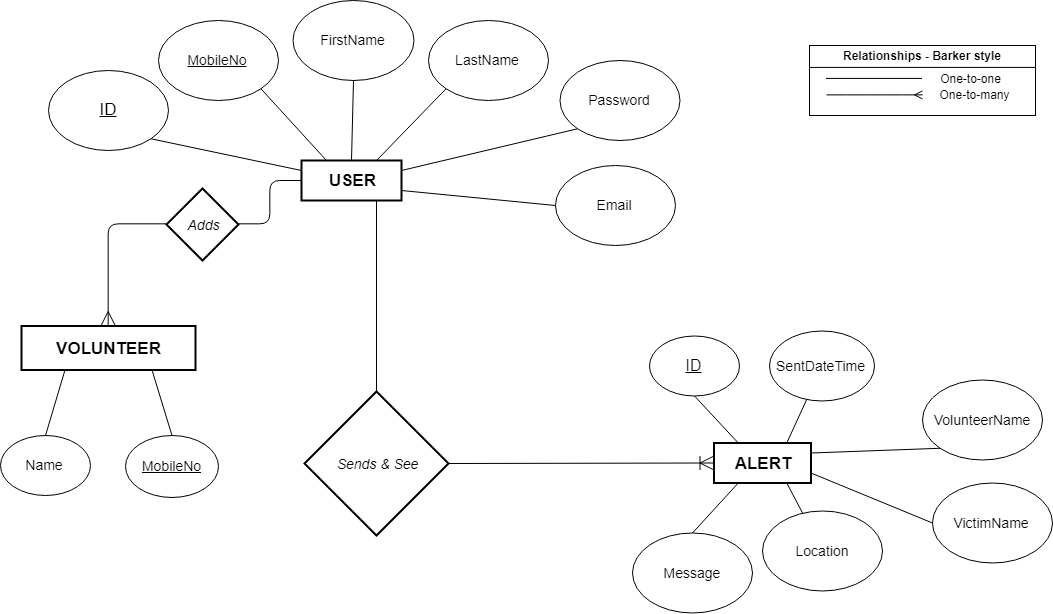

The diagram above was exported from draw.io. Its source (the exported page's mxGraphModel, read from the mxfile embedded in the PNG):
<mxGraphModel dx="1787" dy="1320" grid="1" gridSize="10" guides="1" tooltips="1" connect="1" arrows="1" fold="1" page="1" pageScale="1" pageWidth="1169" pageHeight="827" math="0" shadow="0">
  <root>
    <mxCell id="0" />
    <mxCell id="1" parent="0" />
    <mxCell id="kDMOz2hnCpP500uMBHsy-2" value="&lt;b&gt;&lt;font style=&quot;font-size: 17px&quot;&gt;USER&lt;/font&gt;&lt;/b&gt;" style="strokeWidth=2;whiteSpace=wrap;html=1;align=center;fontSize=14;" parent="1" vertex="1">
      <mxGeometry x="363" y="180" width="100" height="40" as="geometry" />
    </mxCell>
    <mxCell id="kDMOz2hnCpP500uMBHsy-3" value="FirstName" style="ellipse;whiteSpace=wrap;html=1;fontSize=14;" parent="1" vertex="1">
      <mxGeometry x="354.5" y="20" width="121" height="80" as="geometry" />
    </mxCell>
    <mxCell id="kDMOz2hnCpP500uMBHsy-4" value="&lt;font style=&quot;font-size: 17px&quot;&gt;&lt;u&gt;ID&lt;/u&gt;&lt;/font&gt;" style="ellipse;whiteSpace=wrap;html=1;fontSize=14;" parent="1" vertex="1">
      <mxGeometry x="110" y="90" width="120" height="80" as="geometry" />
    </mxCell>
    <mxCell id="kDMOz2hnCpP500uMBHsy-5" value="LastName" style="ellipse;whiteSpace=wrap;html=1;fontSize=14;" parent="1" vertex="1">
      <mxGeometry x="490" y="40" width="120" height="80" as="geometry" />
    </mxCell>
    <mxCell id="kDMOz2hnCpP500uMBHsy-6" value="Email" style="ellipse;whiteSpace=wrap;html=1;fontSize=14;" parent="1" vertex="1">
      <mxGeometry x="617" y="185" width="120" height="80" as="geometry" />
    </mxCell>
    <mxCell id="kDMOz2hnCpP500uMBHsy-7" value="&lt;font style=&quot;font-size: 14px;&quot;&gt;Password&lt;/font&gt;" style="ellipse;whiteSpace=wrap;html=1;fontSize=14;" parent="1" vertex="1">
      <mxGeometry x="621.5" y="80" width="120" height="80" as="geometry" />
    </mxCell>
    <mxCell id="kDMOz2hnCpP500uMBHsy-11" value="" style="endArrow=none;html=1;exitX=0.5;exitY=1;exitDx=0;exitDy=0;entryX=0.5;entryY=0;entryDx=0;entryDy=0;" parent="1" source="kDMOz2hnCpP500uMBHsy-3" target="kDMOz2hnCpP500uMBHsy-2" edge="1">
      <mxGeometry width="50" height="50" relative="1" as="geometry">
        <mxPoint x="300" y="210" as="sourcePoint" />
        <mxPoint x="350" y="160" as="targetPoint" />
      </mxGeometry>
    </mxCell>
    <mxCell id="kDMOz2hnCpP500uMBHsy-12" value="" style="endArrow=none;html=1;entryX=0;entryY=0.5;entryDx=0;entryDy=0;exitX=1;exitY=0.75;exitDx=0;exitDy=0;" parent="1" source="kDMOz2hnCpP500uMBHsy-2" target="kDMOz2hnCpP500uMBHsy-6" edge="1">
      <mxGeometry width="50" height="50" relative="1" as="geometry">
        <mxPoint x="463" y="180" as="sourcePoint" />
        <mxPoint x="533.7106781186548" y="130" as="targetPoint" />
      </mxGeometry>
    </mxCell>
    <mxCell id="kDMOz2hnCpP500uMBHsy-13" value="" style="endArrow=none;html=1;entryX=0;entryY=1;entryDx=0;entryDy=0;exitX=0.75;exitY=0;exitDx=0;exitDy=0;" parent="1" source="kDMOz2hnCpP500uMBHsy-2" target="kDMOz2hnCpP500uMBHsy-5" edge="1">
      <mxGeometry width="50" height="50" relative="1" as="geometry">
        <mxPoint x="370" y="140" as="sourcePoint" />
        <mxPoint x="420" y="90" as="targetPoint" />
      </mxGeometry>
    </mxCell>
    <mxCell id="kDMOz2hnCpP500uMBHsy-14" value="" style="endArrow=none;html=1;exitX=1;exitY=1;exitDx=0;exitDy=0;entryX=0;entryY=0.25;entryDx=0;entryDy=0;" parent="1" source="kDMOz2hnCpP500uMBHsy-4" target="kDMOz2hnCpP500uMBHsy-2" edge="1">
      <mxGeometry width="50" height="50" relative="1" as="geometry">
        <mxPoint x="340" y="340" as="sourcePoint" />
        <mxPoint x="390" y="290" as="targetPoint" />
      </mxGeometry>
    </mxCell>
    <mxCell id="kDMOz2hnCpP500uMBHsy-15" value="" style="endArrow=none;html=1;entryX=1;entryY=0.25;entryDx=0;entryDy=0;exitX=0;exitY=1;exitDx=0;exitDy=0;" parent="1" source="kDMOz2hnCpP500uMBHsy-7" target="kDMOz2hnCpP500uMBHsy-2" edge="1">
      <mxGeometry width="50" height="50" relative="1" as="geometry">
        <mxPoint x="440" y="310" as="sourcePoint" />
        <mxPoint x="490" y="260" as="targetPoint" />
      </mxGeometry>
    </mxCell>
    <mxCell id="dOB8aj8YF7bdY314DPII-2" value="&lt;b&gt;&lt;font style=&quot;font-size: 17px&quot;&gt;ALERT&lt;/font&gt;&lt;/b&gt;" style="strokeWidth=2;whiteSpace=wrap;html=1;align=center;fontSize=14;" parent="1" vertex="1">
      <mxGeometry x="775.5" y="462.5" width="97" height="40" as="geometry" />
    </mxCell>
    <mxCell id="dOB8aj8YF7bdY314DPII-3" value="&lt;u&gt;&lt;font style=&quot;font-size: 16px&quot;&gt;ID&lt;/font&gt;&lt;/u&gt;" style="ellipse;whiteSpace=wrap;html=1;fontSize=14;" parent="1" vertex="1">
      <mxGeometry x="711" y="355.5" width="90" height="60" as="geometry" />
    </mxCell>
    <mxCell id="dOB8aj8YF7bdY314DPII-5" value="" style="endArrow=none;html=1;exitX=0.5;exitY=1;exitDx=0;exitDy=0;entryX=0.25;entryY=0;entryDx=0;entryDy=0;" parent="1" source="dOB8aj8YF7bdY314DPII-3" target="dOB8aj8YF7bdY314DPII-2" edge="1">
      <mxGeometry width="50" height="50" relative="1" as="geometry">
        <mxPoint x="364" y="550.5" as="sourcePoint" />
        <mxPoint x="414" y="500.5" as="targetPoint" />
      </mxGeometry>
    </mxCell>
    <mxCell id="dOB8aj8YF7bdY314DPII-6" value="Location" style="ellipse;whiteSpace=wrap;html=1;fontSize=14;" parent="1" vertex="1">
      <mxGeometry x="824" y="530.5" width="120" height="80" as="geometry" />
    </mxCell>
    <mxCell id="dOB8aj8YF7bdY314DPII-9" style="rounded=0;orthogonalLoop=1;jettySize=auto;html=1;entryX=0.75;entryY=0;entryDx=0;entryDy=0;endArrow=none;endFill=0;" parent="1" source="dOB8aj8YF7bdY314DPII-8" target="dOB8aj8YF7bdY314DPII-2" edge="1">
      <mxGeometry relative="1" as="geometry" />
    </mxCell>
    <mxCell id="dOB8aj8YF7bdY314DPII-8" value="SentDateTime" style="ellipse;whiteSpace=wrap;html=1;fontSize=14;" parent="1" vertex="1">
      <mxGeometry x="831" y="350.5" width="105" height="70" as="geometry" />
    </mxCell>
    <mxCell id="dOB8aj8YF7bdY314DPII-10" value="&lt;i&gt;Sends &amp;amp; See&lt;/i&gt;" style="shape=rhombus;strokeWidth=2;fontSize=17;perimeter=rhombusPerimeter;whiteSpace=wrap;html=1;align=center;fontSize=14;" parent="1" vertex="1">
      <mxGeometry x="366" y="411" width="144" height="144" as="geometry" />
    </mxCell>
    <mxCell id="dOB8aj8YF7bdY314DPII-12" value="" style="endArrow=none;html=1;entryX=0.75;entryY=1;entryDx=0;entryDy=0;exitX=0.5;exitY=0;exitDx=0;exitDy=0;edgeStyle=orthogonalEdgeStyle;" parent="1" source="dOB8aj8YF7bdY314DPII-10" target="kDMOz2hnCpP500uMBHsy-2" edge="1">
      <mxGeometry width="50" height="50" relative="1" as="geometry">
        <mxPoint x="350" y="340" as="sourcePoint" />
        <mxPoint x="453" y="220" as="targetPoint" />
      </mxGeometry>
    </mxCell>
    <mxCell id="dOB8aj8YF7bdY314DPII-13" value="" style="fontSize=12;html=1;endArrow=ERoneToMany;entryX=0;entryY=0.5;entryDx=0;entryDy=0;exitX=1;exitY=0.5;exitDx=0;exitDy=0;endSize=12;" parent="1" source="dOB8aj8YF7bdY314DPII-10" target="dOB8aj8YF7bdY314DPII-2" edge="1">
      <mxGeometry width="100" height="100" relative="1" as="geometry">
        <mxPoint x="384" y="485" as="sourcePoint" />
        <mxPoint x="484" y="385" as="targetPoint" />
      </mxGeometry>
    </mxCell>
    <mxCell id="vj1js354gAYGrlguNYsk-1" value="&lt;u&gt;MobileNo&lt;/u&gt;" style="ellipse;whiteSpace=wrap;html=1;fontSize=14;" parent="1" vertex="1">
      <mxGeometry x="220" y="40" width="120" height="80" as="geometry" />
    </mxCell>
    <mxCell id="vj1js354gAYGrlguNYsk-2" value="" style="endArrow=none;html=1;entryX=1;entryY=1;entryDx=0;entryDy=0;exitX=0.25;exitY=0;exitDx=0;exitDy=0;" parent="1" source="kDMOz2hnCpP500uMBHsy-2" target="vj1js354gAYGrlguNYsk-1" edge="1">
      <mxGeometry width="50" height="50" relative="1" as="geometry">
        <mxPoint x="230" y="285" as="sourcePoint" />
        <mxPoint x="280" y="235" as="targetPoint" />
      </mxGeometry>
    </mxCell>
    <mxCell id="vj1js354gAYGrlguNYsk-3" value="" style="endArrow=none;html=1;entryX=0.75;entryY=1;entryDx=0;entryDy=0;" parent="1" source="dOB8aj8YF7bdY314DPII-6" target="dOB8aj8YF7bdY314DPII-2" edge="1">
      <mxGeometry width="50" height="50" relative="1" as="geometry">
        <mxPoint x="482" y="650.5" as="sourcePoint" />
        <mxPoint x="532" y="600.5" as="targetPoint" />
      </mxGeometry>
    </mxCell>
    <mxCell id="vj1js354gAYGrlguNYsk-4" value="Message" style="ellipse;whiteSpace=wrap;html=1;fontSize=14;" parent="1" vertex="1">
      <mxGeometry x="694" y="552.5" width="120" height="80" as="geometry" />
    </mxCell>
    <mxCell id="vj1js354gAYGrlguNYsk-5" value="" style="endArrow=none;html=1;entryX=0.25;entryY=1;entryDx=0;entryDy=0;exitX=0.5;exitY=0;exitDx=0;exitDy=0;" parent="1" source="vj1js354gAYGrlguNYsk-4" target="dOB8aj8YF7bdY314DPII-2" edge="1">
      <mxGeometry width="50" height="50" relative="1" as="geometry">
        <mxPoint x="464" y="650.5" as="sourcePoint" />
        <mxPoint x="514" y="600.5" as="targetPoint" />
      </mxGeometry>
    </mxCell>
    <mxCell id="nwyUy1153mLzQbRwEBiP-4" value="VictimName" style="ellipse;whiteSpace=wrap;html=1;fontSize=14;" parent="1" vertex="1">
      <mxGeometry x="994" y="502.5" width="120" height="80" as="geometry" />
    </mxCell>
    <mxCell id="nwyUy1153mLzQbRwEBiP-5" value="" style="endArrow=none;html=1;entryX=0;entryY=0.5;entryDx=0;entryDy=0;exitX=1;exitY=0.75;exitDx=0;exitDy=0;" parent="1" source="dOB8aj8YF7bdY314DPII-2" target="nwyUy1153mLzQbRwEBiP-4" edge="1">
      <mxGeometry width="50" height="50" relative="1" as="geometry">
        <mxPoint x="1064" y="560.5" as="sourcePoint" />
        <mxPoint x="1114" y="510.5" as="targetPoint" />
      </mxGeometry>
    </mxCell>
    <mxCell id="nwyUy1153mLzQbRwEBiP-6" value="VolunteerName" style="ellipse;whiteSpace=wrap;html=1;fontSize=14;" parent="1" vertex="1">
      <mxGeometry x="984" y="399.5" width="120" height="80" as="geometry" />
    </mxCell>
    <mxCell id="nwyUy1153mLzQbRwEBiP-7" value="" style="endArrow=none;html=1;entryX=0;entryY=1;entryDx=0;entryDy=0;exitX=1;exitY=0.25;exitDx=0;exitDy=0;" parent="1" source="dOB8aj8YF7bdY314DPII-2" target="nwyUy1153mLzQbRwEBiP-6" edge="1">
      <mxGeometry width="50" height="50" relative="1" as="geometry">
        <mxPoint x="1174" y="380.5" as="sourcePoint" />
        <mxPoint x="1224" y="330.5" as="targetPoint" />
      </mxGeometry>
    </mxCell>
    <mxCell id="nwyUy1153mLzQbRwEBiP-10" value="" style="edgeStyle=orthogonalEdgeStyle;fontSize=12;html=1;endArrow=ERmany;entryX=0.5;entryY=0;entryDx=0;entryDy=0;exitX=0;exitY=0.5;exitDx=0;exitDy=0;endFill=0;endSize=12;" parent="1" source="nwyUy1153mLzQbRwEBiP-16" target="Z4RgHRdY2d2MjhTB5alU-2" edge="1">
      <mxGeometry width="100" height="100" relative="1" as="geometry">
        <mxPoint x="210" y="250" as="sourcePoint" />
        <mxPoint x="166" y="328" as="targetPoint" />
      </mxGeometry>
    </mxCell>
    <mxCell id="nwyUy1153mLzQbRwEBiP-11" value="Name" style="ellipse;whiteSpace=wrap;html=1;fontSize=14;" parent="1" vertex="1">
      <mxGeometry x="62" y="455" width="90" height="60" as="geometry" />
    </mxCell>
    <mxCell id="nwyUy1153mLzQbRwEBiP-12" value="&lt;u&gt;MobileNo&lt;/u&gt;" style="ellipse;whiteSpace=wrap;html=1;fontSize=14;" parent="1" vertex="1">
      <mxGeometry x="187" y="455" width="93" height="62" as="geometry" />
    </mxCell>
    <mxCell id="nwyUy1153mLzQbRwEBiP-13" value="" style="endArrow=none;html=1;entryX=0.25;entryY=1;entryDx=0;entryDy=0;exitX=0.5;exitY=0;exitDx=0;exitDy=0;" parent="1" source="nwyUy1153mLzQbRwEBiP-11" target="Z4RgHRdY2d2MjhTB5alU-2" edge="1">
      <mxGeometry width="50" height="50" relative="1" as="geometry">
        <mxPoint x="30" y="550" as="sourcePoint" />
        <mxPoint x="113.75" y="392" as="targetPoint" />
      </mxGeometry>
    </mxCell>
    <mxCell id="nwyUy1153mLzQbRwEBiP-15" value="" style="endArrow=none;html=1;exitX=0.5;exitY=0;exitDx=0;exitDy=0;entryX=0.75;entryY=1;entryDx=0;entryDy=0;" parent="1" source="nwyUy1153mLzQbRwEBiP-12" target="Z4RgHRdY2d2MjhTB5alU-2" edge="1">
      <mxGeometry width="50" height="50" relative="1" as="geometry">
        <mxPoint x="175" y="403.5" as="sourcePoint" />
        <mxPoint x="217.25" y="392" as="targetPoint" />
      </mxGeometry>
    </mxCell>
    <mxCell id="nwyUy1153mLzQbRwEBiP-16" value="&lt;i&gt;Adds&lt;/i&gt;" style="shape=rhombus;strokeWidth=2;fontSize=17;perimeter=rhombusPerimeter;whiteSpace=wrap;html=1;align=center;fontSize=14;" parent="1" vertex="1">
      <mxGeometry x="228" y="208" width="72" height="72" as="geometry" />
    </mxCell>
    <mxCell id="nwyUy1153mLzQbRwEBiP-17" value="" style="endArrow=none;html=1;entryX=1;entryY=0.5;entryDx=0;entryDy=0;exitX=0;exitY=0.5;exitDx=0;exitDy=0;edgeStyle=orthogonalEdgeStyle;" parent="1" source="kDMOz2hnCpP500uMBHsy-2" target="nwyUy1153mLzQbRwEBiP-16" edge="1">
      <mxGeometry width="50" height="50" relative="1" as="geometry">
        <mxPoint x="80" y="250" as="sourcePoint" />
        <mxPoint x="130" y="200" as="targetPoint" />
      </mxGeometry>
    </mxCell>
    <mxCell id="dTDGyI-YRFVaEJHwkKl4-4" value="" style="group" parent="1" vertex="1" connectable="0">
      <mxGeometry x="871" y="65" width="226" height="95" as="geometry" />
    </mxCell>
    <mxCell id="dTDGyI-YRFVaEJHwkKl4-2" value="" style="rounded=0;whiteSpace=wrap;html=1;container=1;" parent="dTDGyI-YRFVaEJHwkKl4-4" vertex="1">
      <mxGeometry width="226" height="70" as="geometry" />
    </mxCell>
    <mxCell id="dTDGyI-YRFVaEJHwkKl4-7" value="" style="line;strokeWidth=1;html=1;" parent="dTDGyI-YRFVaEJHwkKl4-2" vertex="1">
      <mxGeometry x="16.5" y="30.230769230769226" width="96" height="5.384615384615384" as="geometry" />
    </mxCell>
    <mxCell id="dTDGyI-YRFVaEJHwkKl4-9" value="One-to-one" style="text;html=1;strokeColor=none;fillColor=none;align=center;verticalAlign=middle;whiteSpace=wrap;rounded=0;" parent="dTDGyI-YRFVaEJHwkKl4-2" vertex="1">
      <mxGeometry x="126" y="27.538461538461537" width="71" height="10.769230769230768" as="geometry" />
    </mxCell>
    <mxCell id="dTDGyI-YRFVaEJHwkKl4-13" value="" style="edgeStyle=entityRelationEdgeStyle;fontSize=12;html=1;endArrow=ERmany;" parent="dTDGyI-YRFVaEJHwkKl4-2" edge="1">
      <mxGeometry width="100" height="100" relative="1" as="geometry">
        <mxPoint x="17" y="49.38461538461539" as="sourcePoint" />
        <mxPoint x="113" y="49.38461538461539" as="targetPoint" />
      </mxGeometry>
    </mxCell>
    <mxCell id="dTDGyI-YRFVaEJHwkKl4-15" value="One-to-many" style="text;html=1;strokeColor=none;fillColor=none;align=center;verticalAlign=middle;whiteSpace=wrap;rounded=0;" parent="dTDGyI-YRFVaEJHwkKl4-2" vertex="1">
      <mxGeometry x="129" y="44" width="73" height="10.769230769230768" as="geometry" />
    </mxCell>
    <mxCell id="dTDGyI-YRFVaEJHwkKl4-3" value="&lt;b&gt;Relationships - Barker style&lt;/b&gt;" style="rounded=0;whiteSpace=wrap;html=1;" parent="dTDGyI-YRFVaEJHwkKl4-4" vertex="1">
      <mxGeometry width="226" height="21.923076923076923" as="geometry" />
    </mxCell>
    <mxCell id="Z4RgHRdY2d2MjhTB5alU-2" value="&lt;b&gt;&lt;font style=&quot;font-size: 17px&quot;&gt;VOLUNTEER&lt;/font&gt;&lt;/b&gt;" style="strokeWidth=2;whiteSpace=wrap;html=1;align=center;fontSize=14;" parent="1" vertex="1">
      <mxGeometry x="83" y="345.5" width="174" height="44" as="geometry" />
    </mxCell>
  </root>
</mxGraphModel>